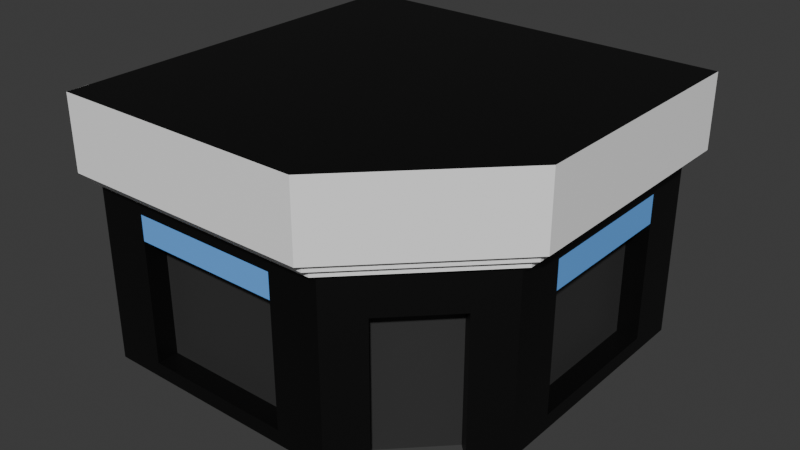 # Source: Edificio-5.blend  (saved by Blender 4.5.87; exported with 4.5.12 LTS)
import bpy
from mathutils import Matrix  # noqa: F401  (used for matrix-valued properties, if any)

bpy.ops.wm.read_factory_settings(use_empty=True)
scene = bpy.context.scene
scene.name = 'Scene'

# ---- materials (node trees are filled in below, after node groups)
mat_base = bpy.data.materials.new('BASE')
mat_carteles = bpy.data.materials.new('Carteles')
mat_puertas_ventanas = bpy.data.materials.new('Puertas/Ventanas')
mat_partesuperior = bpy.data.materials.new('ParteSuperior')

# ---- material node trees
mat_base.use_nodes = True; mat_base.node_tree.nodes.clear()
_N = mat_base.node_tree.nodes; _L = mat_base.node_tree.links
n0 = _N.new('ShaderNodeBsdfPrincipled'); n0.name = 'Principled BSDF'; n0.location = (-200, 100)
n0.inputs[0].default_value = (0.0, 0.0, 0.0, 1.0)
n1 = _N.new('ShaderNodeOutputMaterial'); n1.name = 'Material Output'; n1.location = (200, 100)
_L.new(n0.outputs[0], n1.inputs[0])
n1.is_active_output = True
mat_carteles.use_nodes = True; mat_carteles.node_tree.nodes.clear()
_N = mat_carteles.node_tree.nodes; _L = mat_carteles.node_tree.links
n0 = _N.new('ShaderNodeBsdfPrincipled'); n0.name = 'Principled BSDF'; n0.location = (-200, 100)
n0.inputs[0].default_value = (0.1476, 0.4404, 1.0, 1.0)
n1 = _N.new('ShaderNodeOutputMaterial'); n1.name = 'Material Output'; n1.location = (200, 100)
_L.new(n0.outputs[0], n1.inputs[0])
n1.is_active_output = True
mat_puertas_ventanas.use_nodes = True; mat_puertas_ventanas.node_tree.nodes.clear()
_N = mat_puertas_ventanas.node_tree.nodes; _L = mat_puertas_ventanas.node_tree.links
n0 = _N.new('ShaderNodeBsdfPrincipled'); n0.name = 'Principled BSDF'; n0.location = (-200, 100)
n0.inputs[0].default_value = (0.0339, 0.0339, 0.0339, 1.0)
n1 = _N.new('ShaderNodeOutputMaterial'); n1.name = 'Material Output'; n1.location = (200, 100)
_L.new(n0.outputs[0], n1.inputs[0])
n1.is_active_output = True
mat_partesuperior.use_nodes = True; mat_partesuperior.node_tree.nodes.clear()
_N = mat_partesuperior.node_tree.nodes; _L = mat_partesuperior.node_tree.links
n0 = _N.new('ShaderNodeBsdfPrincipled'); n0.name = 'Principled BSDF'; n0.location = (-200, 100)
n0.inputs[0].default_value = (1.0, 1.0, 1.0, 1.0)
n1 = _N.new('ShaderNodeOutputMaterial'); n1.name = 'Material Output'; n1.location = (200, 100)
_L.new(n0.outputs[0], n1.inputs[0])
n1.is_active_output = True

# ---- world
world_world = bpy.data.worlds.new('World'); scene.world = world_world
world_world.use_nodes = True; world_world.node_tree.nodes.clear()
_N = world_world.node_tree.nodes; _L = world_world.node_tree.links
n0 = _N.new('ShaderNodeOutputWorld'); n0.name = 'World Output'; n0.location = (200, 100)
n1 = _N.new('ShaderNodeBackground'); n1.name = 'Background'; n1.location = (-200, 100)
n1.inputs[0].default_value = (0.05088, 0.05088, 0.05088, 1.0)
_L.new(n1.outputs[0], n0.inputs[0])
n0.is_active_output = True
world_world.color = (0.05088, 0.05088, 0.05088)
world_world.sun_shadow_jitter_overblur = 0.0

# ---- meshes
me_plane = bpy.data.meshes.new('Plane')
me_plane.from_pydata([(-1.0, -1.0, 0.0), (-1.0, 1.0, 0.0), (1.0, 1.0, 0.0), (0.4, -1.0, 0.0), (1.0, -0.4, 0.0), (0.4, -1.0, 1.0), (1.0, -0.4, 1.0), (0.55, -0.85, 0.0), (0.85, -0.55, 0.0), (0.55, -0.85, 1.0), (0.85, -0.55, 1.0), (0.1333, -0.1333, 0.0), (0.1333, -0.1333, 0.0), (0.85, -0.55, 0.7778), (0.1333, -0.1333, 0.0), (0.1333, -0.1333, 0.0), (0.1333, -0.1333, 0.0), (0.1333, -0.1333, 0.0), (0.55, -0.85, 0.7778), (0.85, -0.55, 0.7778), (0.85, -0.55, 0.0), (0.55, -0.85, 0.7778), (0.55, -0.85, 0.0), (0.55, -0.85, 0.0), (0.85, -0.55, 0.0), (0.55, -0.85, 0.7778), (0.85, -0.55, 0.7778), (0.4651, -0.7651, 0.0), (0.7651, -0.4651, 0.0), (0.4651, -0.7651, 0.7778), (0.7651, -0.4651, 0.7778), (1.0, 1.0, 1.0), (1.0, -0.4, 1.0), (-1.0, -1.0, 1.0), (0.4, -1.0, 1.0), (-0.72, -1.0, 0.0), (-0.44, -1.0, 0.0), (-0.16, -1.0, 0.0), (0.12, -1.0, 0.0), (0.1333, -0.1333, 0.0), (0.1333, -0.1333, 0.0), (0.1333, -0.1333, 0.0), (0.1333, -0.1333, 0.0), (-0.72, -1.0, 1.0), (0.12, -0.88, 0.9082), (-0.72, -0.88, 0.9082), (0.12, -1.0, 1.0), (0.12, -1.0, 0.0818), (0.12, -1.0, 0.0818), (-0.72, -1.0, 0.0818), (-0.72, -1.0, 0.0818), (0.12, -1.0, 0.9082), (-0.72, -1.0, 0.9082), (0.12, -1.0, 0.9082), (-0.72, -1.0, 0.9082), (-0.72, -0.88, 0.0818), (0.12, -0.88, 0.0818), (1.0, -0.12, 0.0), (1.0, 0.16, 0.0), (1.0, 0.44, 0.0), (1.0, 0.72, 0.0), (0.1333, -0.1333, 0.0), (0.1333, -0.1333, 0.0), (0.1333, -0.1333, 0.0), (0.1333, -0.1333, 0.0), (1.0, -0.12, 1.0), (1.0, 0.72, 1.0), (1.0, 0.72, 0.08367), (0.88, -0.12, 0.9084), (0.88, 0.72, 0.9084), (1.0, -0.12, 0.08367), (1.0, 0.72, 0.9084), (0.88, 0.72, 0.08367), (0.88, -0.12, 0.08367), (1.0, -0.12, 0.9084), (0.4, -1.0, 1.0), (1.0, -0.4, 1.0), (0.55, -0.85, 1.0), (0.85, -0.55, 1.0), (1.0, 1.0, 1.0), (1.0, -0.4, 1.0), (-1.0, -1.0, 1.0), (0.4, -1.0, 1.0), (-0.72, -1.0, 1.0), (0.12, -1.0, 1.0), (1.0, -0.12, 1.0), (1.0, 0.72, 1.0), (0.4, -1.0, 1.0), (1.0, -0.4, 1.0), (0.55, -0.85, 1.0), (0.85, -0.55, 1.0), (1.0, -0.4, 1.0), (0.4, -1.0, 1.0), (0.12, -1.0, 1.0), (1.0, -0.12, 1.0), (0.4, -1.0, 1.0), (1.0, -0.4, 1.0), (0.55, -0.85, 1.0), (0.85, -0.55, 1.0), (0.4, -1.0, 1.0), (1.0, -0.4, 1.0), (0.55, -0.85, 1.0), (0.85, -0.55, 1.0), (0.4, -1.0, 1.0), (1.0, -0.4, 1.0), (0.55, -0.85, 1.0), (0.85, -0.55, 1.0), (0.4, -1.0, 1.0), (1.0, -0.4, 1.0), (0.55, -0.85, 1.0), (0.85, -0.55, 1.0), (0.4, -1.0, 1.0), (1.0, -0.4, 1.0), (0.55, -0.85, 1.0), (0.85, -0.55, 1.0), (-1.0, -1.04, 1.0), (-0.72, -1.04, 1.0), (0.12, -1.04, 1.0), (0.4, -1.04, 1.0), (0.12, -1.04, 1.0), (-1.0, -1.04, 1.0), (-0.72, -1.04, 1.0), (0.12, -1.04, 1.0), (0.4, -1.04, 1.0), (0.12, -1.04, 1.0), (-1.0, -1.04, 1.04), (-0.72, -1.04, 1.04), (0.12, -1.04, 1.04), (0.4, -1.04, 1.04), (0.12, -1.04, 1.04), (-1.0, -1.08, 1.04), (-0.72, -1.08, 1.04), (0.12, -1.08, 1.04), (0.4, -1.08, 1.04), (0.12, -1.08, 1.04), (-1.0, -1.08, 1.08), (-0.72, -1.08, 1.08), (0.12, -1.08, 1.08), (0.4, -1.08, 1.08), (0.12, -1.08, 1.08), (-1.0, -1.12, 1.08), (-0.72, -1.12, 1.08), (0.12, -1.12, 1.08), (0.4, -1.12, 1.08), (0.12, -1.12, 1.08), (-1.0, -1.12, 1.28), (0.4, -1.0, 1.0), (1.0, -0.4, 1.0), (0.55, -0.85, 1.0), (0.85, -0.55, 1.0), (1.04, 1.0, 1.0), (1.04, -0.12, 1.0), (1.04, 0.72, 1.0), (1.04, -0.4, 1.0), (1.04, -0.12, 1.0), (1.04, 1.0, 1.04), (1.04, -0.12, 1.04), (1.04, 0.72, 1.04), (1.04, -0.4, 1.04), (1.04, -0.12, 1.04), (1.08, 1.0, 1.04), (1.08, -0.12, 1.04), (1.08, 0.72, 1.04), (1.08, -0.4, 1.04), (1.08, -0.12, 1.04), (1.08, 1.0, 1.08), (1.08, -0.12, 1.08), (1.08, 0.72, 1.08), (1.08, -0.4, 1.08), (1.08, -0.12, 1.08), (1.12, 1.0, 1.08), (1.12, -0.12, 1.08), (1.12, 0.72, 1.08), (1.12, -0.4, 1.08), (1.12, -0.12, 1.08), (1.12, 1.0, 1.28), (1.0, 0.72, 0.9084), (1.0, -0.12, 0.9084), (1.0, 0.72, 0.7484), (1.0, -0.12, 0.7484), (0.12, -1.0, 0.7682), (-0.72, -1.0, 0.7682), (0.4, -1.12, 1.48), (0.12, -1.12, 1.48), (-1.0, -1.12, 1.48), (-0.72, -1.12, 1.48), (0.12, -1.12, 1.48), (1.12, 1.0, 1.48), (1.12, -0.12, 1.48), (1.12, 0.72, 1.48), (1.12, -0.4, 1.48), (1.12, -0.12, 1.48), (1.12, 1.0, 1.48), (1.12, -0.12, 1.48), (1.12, 0.72, 1.48), (1.12, -0.4, 1.48), (1.12, -0.12, 1.48), (-1.0, 1.0, 0.0), (1.0, 1.0, 0.0), (-1.0, 1.0, 0.0), (1.0, 1.0, 0.0), (-1.0, 1.0, 1.48), (1.0, 1.0, 1.48), (1.001, 1.0, 1.08), (1.001, 1.0, 1.28), (1.001, 1.0, 1.48), (1.04, 1.0, 1.081), (1.08, 1.0, 1.081), (1.0, 1.0, 1.081), (1.04, 1.0, 1.081), (-1.0, -0.9975, 1.08), (-1.0, -0.9975, 1.28), (-1.0, -0.9975, 1.48), (-1.0, -1.0, 1.081), (-1.0, -1.04, 1.081), (-1.0, -1.04, 1.081), (-1.0, -1.08, 1.081), (-1.0, 1.0, 1.48), (1.0, 1.0, 1.48), (-1.0, 1.0, 1.48), (1.0, 1.0, 1.48), (0.4, -1.12, 1.48), (0.12, -1.12, 1.48), (-1.0, -1.12, 1.48), (-0.72, -1.12, 1.48), (0.12, -1.12, 1.48), (-0.9992, 1.0, 1.48), (-0.9992, -1.0, 1.48)], [(197, 1), (2, 198), (199, 197), (198, 200), (217, 201), (202, 218), (219, 217), (218, 220)], [(19, 20, 24, 26), (11, 17, 61, 62, 63, 64, 16, 12, 15, 39, 40, 41, 42, 14), (13, 8, 20, 19), (21, 13, 19, 18), (7, 21, 13, 8, 4, 6, 10, 9, 5, 3), (7, 21, 18, 22), (26, 30, 28, 24), (18, 19, 26, 25), (22, 18, 25, 23), (28, 30, 29, 27), (25, 29, 30, 26), (23, 27, 29, 25), (70, 73, 68, 74), (54, 51, 46, 43), (55, 56, 44, 45), (47, 50, 49, 48), (48, 56, 55, 49), (38, 47, 50, 35, 36, 37), (54, 51, 53, 52), (51, 47, 48, 53), (3, 34, 46, 51, 47, 38), (35, 50, 54, 43, 33, 0), (50, 54, 52, 49), (49, 55, 45, 52), (53, 44, 56, 48), (52, 45, 44, 53), (57, 70, 74, 65, 32, 4), (74, 71, 66, 65), (67, 72, 73, 70), (73, 72, 69, 68), (60, 67, 70, 57, 58, 59), (74, 68, 69, 71), (71, 69, 72, 67), (2, 31, 66, 71, 67, 60), (43, 46, 84, 83), (33, 43, 83, 81), (66, 31, 79, 86), (5, 9, 77, 75), (46, 34, 82, 84), (65, 66, 86, 85), (9, 10, 78, 77), (32, 65, 85, 80), (10, 6, 76, 78), (77, 78, 90, 89), (75, 77, 89, 87), (78, 76, 88, 90), (84, 82, 92, 93), (87, 89, 97, 95), (80, 85, 94, 91), (89, 90, 98, 97), (90, 88, 96, 98), (97, 98, 102, 101), (95, 97, 101, 99), (98, 96, 100, 102), (101, 102, 106, 105), (99, 101, 105, 103), (102, 100, 104, 106), (105, 106, 110, 109), (103, 105, 109, 107), (106, 104, 108, 110), (109, 110, 114, 113), (107, 109, 113, 111), (110, 108, 112, 114), (93, 92, 118, 119), (83, 84, 117, 116), (81, 83, 116, 115), (119, 118, 123, 124), (116, 117, 122, 121), (115, 116, 121, 120), (124, 123, 128, 129), (121, 122, 127, 126), (120, 121, 126, 125), (129, 128, 133, 134), (126, 127, 132, 131), (125, 126, 131, 130), (134, 133, 138, 139), (131, 132, 137, 136), (130, 131, 136, 135), (139, 138, 143, 144), (136, 137, 142, 141), (135, 136, 141, 140), (143, 182, 183, 144), (113, 114, 149, 148), (111, 113, 148, 146), (114, 112, 147, 149), (91, 94, 154, 153), (85, 86, 152, 151), (86, 79, 150, 152), (153, 154, 159, 158), (151, 152, 157, 156), (152, 150, 155, 157), (158, 159, 164, 163), (156, 157, 162, 161), (157, 155, 160, 162), (163, 164, 169, 168), (161, 162, 167, 166), (162, 160, 165, 167), (168, 169, 174, 173), (166, 167, 172, 171), (167, 165, 170, 172), (174, 191, 190, 173), (142, 186, 185, 184, 145, 140, 141), (133, 163, 168, 138), (123, 153, 158, 128), (138, 168, 173, 143), (128, 158, 163, 133), (92, 91, 153, 118), (74, 71, 176, 177), (177, 179, 178, 176), (51, 54, 181, 180), (190, 191, 196, 195), (188, 189, 194, 193), (189, 187, 192, 194), (187, 175, 204, 205), (175, 170, 203, 204), (160, 155, 206, 207), (150, 79, 208, 209), (145, 184, 212, 211), (140, 145, 211, 210), (81, 115, 214, 213), (125, 130, 216, 215), (185, 186, 225, 224), (184, 185, 224, 223), (183, 182, 221, 222), (192, 226, 194), (195, 196, 222, 221), (224, 225, 223), (222, 227, 223, 225), (189, 188, 171, 172, 170, 175, 187), (227, 222, 196, 193, 194, 226), (143, 173, 190, 182)])
me_plane.polygons.foreach_set('material_index', [0, 0, 0, 0, 0, 0, 0, 0, 0, 2, 0, 0, 0, 0, 2, 0, 0, 0, 0, 0, 0, 0, 0, 0, 0, 0, 0, 0, 0, 2, 0, 0, 0, 0, 0, 0, 0, 0, 0, 0, 0, 0, 0, 0, 0, 0, 0, 0, 0, 0, 0, 0, 0, 0, 0, 0, 0, 0, 0, 0, 0, 0, 0, 3, 3, 3, 0, 0, 0, 3, 3, 3, 3, 3, 3, 3, 3, 3, 3, 3, 3, 3, 0, 0, 0, 3, 3, 3, 3, 3, 3, 3, 3, 3, 3, 3, 3, 3, 3, 3, 3, 3, 3, 3, 3, 3, 3, 0, 1, 1, 0, 0, 0, 3, 3, 3, 3, 3, 3, 3, 3, 0, 0, 0, 0, 0, 0, 0, 3, 0, 3])
_uv = me_plane.uv_layers.new(name='UVMap')
_uv.uv.foreach_set('vector', [0.925, 0.225, 0.925, 0.225, 0.925, 0.225, 0.925, 0.225, 0.7, 0.3, 1.0, 0.3, 1.0, 0.44, 1.0, 0.58, 1.0, 0.72, 1.0, 0.86, 1.0, 1.0, 0.0, 1.0, 0.0, 0.0, 0.14, 0.0, 0.28, 0.0, 0.42, 0.0, 0.56, 0.0, 0.7, 0.0, 0.925, 0.225, 0.925, 0.225, 0.925, 0.225, 0.925, 0.225, 0.775, 0.075, 0.925, 0.225, 0.925, 0.225, 0.775, 0.075, 0.775, 0.075, 0.775, 0.075, 0.925, 0.225, 0.925, 0.225, 1.0, 0.3, 1.0, 0.3, 0.925, 0.225, 0.775, 0.075, 0.7, 0.0, 0.7, 0.0, 0.775, 0.075, 0.775, 0.075, 0.775, 0.075, 0.775, 0.075, 0.925, 0.225, 0.925, 0.225, 0.925, 0.225, 0.925, 0.225, 0.775, 0.075, 0.925, 0.225, 0.925, 0.225, 0.775, 0.075, 0.775, 0.075, 0.775, 0.075, 0.775, 0.075, 0.775, 0.075, 0.925, 0.225, 0.925, 0.225, 0.775, 0.075, 0.775, 0.075, 0.775, 0.075, 0.775, 0.075, 0.925, 0.225, 0.925, 0.225, 0.775, 0.075, 0.775, 0.075, 0.775, 0.075, 0.775, 0.075, 0.0, 0.0, 0.0, 0.0, 0.0, 0.0, 0.0, 0.0, 0.0, 0.0, 0.0, 0.0, 0.0, 0.0, 0.0, 0.0, 0.0, 0.0, 0.0, 0.0, 0.0, 0.0, 0.0, 0.0, 0.0, 0.0, 0.0, 0.0, 0.0, 0.0, 0.0, 0.0, 0.0, 0.0, 0.0, 0.0, 0.0, 0.0, 0.0, 0.0, 0.0, 0.0, 0.0, 0.0, 0.0, 0.0, 0.0, 0.0, 0.0, 0.0, 0.0, 0.0, 0.0, 0.0, 0.0, 0.0, 0.0, 0.0, 0.0, 0.0, 0.0, 0.0, 0.0, 0.0, 0.0, 0.0, 0.0, 0.0, 0.0, 0.0, 0.0, 0.0, 0.0, 0.0, 0.0, 0.0, 0.0, 0.0, 0.0, 0.0, 0.0, 0.0, 0.0, 0.0, 0.0, 0.0, 0.0, 0.0, 0.0, 0.0, 0.0, 0.0, 0.0, 0.0, 0.0, 0.0, 0.0, 0.0, 0.0, 0.0, 0.0, 0.0, 0.0, 0.0, 0.0, 0.0, 0.0, 0.0, 0.0, 0.0, 0.0, 0.0, 0.0, 0.0, 0.0, 0.0, 0.0, 0.0, 0.0, 0.0, 0.0, 0.0, 0.0, 0.0, 0.0, 0.0, 0.0, 0.0, 0.0, 0.0, 0.0, 0.0, 0.0, 0.0, 0.0, 0.0, 0.0, 0.0, 0.0, 0.0, 0.0, 0.0, 0.0, 0.0, 0.0, 0.0, 0.0, 0.0, 0.0, 0.0, 0.0, 0.0, 0.0, 0.0, 0.0, 0.0, 0.0, 0.0, 0.0, 0.0, 0.0, 0.0, 0.0, 0.0, 0.0, 0.0, 0.0, 0.0, 0.0, 0.0, 0.0, 0.0, 0.0, 0.0, 0.0, 0.0, 0.0, 0.0, 0.0, 0.0, 0.0, 0.0, 0.0, 0.0, 0.0, 0.0, 0.0, 0.0, 0.0, 0.0, 0.0, 0.0, 0.0, 0.0, 0.0, 0.0, 0.0, 0.0, 0.0, 0.0, 0.0, 0.0, 0.0, 0.0, 0.0, 0.0, 0.0, 0.0, 0.0, 0.0, 0.0, 0.0, 0.0, 0.0, 0.0, 0.0, 0.0, 0.0, 0.0, 0.0, 0.0, 0.0, 0.0, 0.0, 0.7, 0.0, 0.775, 0.075, 0.775, 0.075, 0.7, 0.0, 0.0, 0.0, 0.0, 0.0, 0.0, 0.0, 0.0, 0.0, 0.0, 0.0, 0.0, 0.0, 0.0, 0.0, 0.0, 0.0, 0.775, 0.075, 0.925, 0.225, 0.925, 0.225, 0.775, 0.075, 0.0, 0.0, 0.0, 0.0, 0.0, 0.0, 0.0, 0.0, 0.925, 0.225, 1.0, 0.3, 1.0, 0.3, 0.925, 0.225, 0.775, 0.075, 0.925, 0.225, 0.925, 0.225, 0.775, 0.075, 0.7, 0.0, 0.775, 0.075, 0.775, 0.075, 0.7, 0.0, 0.925, 0.225, 1.0, 0.3, 1.0, 0.3, 0.925, 0.225, 0.0, 0.0, 0.0, 0.0, 0.0, 0.0, 0.0, 0.0, 0.7, 0.0, 0.775, 0.075, 0.775, 0.075, 0.7, 0.0, 0.0, 0.0, 0.0, 0.0, 0.0, 0.0, 0.0, 0.0, 0.775, 0.075, 0.925, 0.225, 0.925, 0.225, 0.775, 0.075, 0.925, 0.225, 1.0, 0.3, 1.0, 0.3, 0.925, 0.225, 0.775, 0.075, 0.925, 0.225, 0.925, 0.225, 0.775, 0.075, 0.7, 0.0, 0.775, 0.075, 0.775, 0.075, 0.7, 0.0, 0.925, 0.225, 1.0, 0.3, 1.0, 0.3, 0.925, 0.225, 0.775, 0.075, 0.925, 0.225, 0.925, 0.225, 0.775, 0.075, 0.7, 0.0, 0.775, 0.075, 0.775, 0.075, 0.7, 0.0, 0.925, 0.225, 1.0, 0.3, 1.0, 0.3, 0.925, 0.225, 0.775, 0.075, 0.925, 0.225, 0.925, 0.225, 0.775, 0.075, 0.7, 0.0, 0.775, 0.075, 0.775, 0.075, 0.7, 0.0, 0.925, 0.225, 1.0, 0.3, 1.0, 0.3, 0.925, 0.225, 0.775, 0.075, 0.925, 0.225, 0.925, 0.225, 0.775, 0.075, 0.7, 0.0, 0.775, 0.075, 0.775, 0.075, 0.7, 0.0, 0.925, 0.225, 1.0, 0.3, 1.0, 0.3, 0.925, 0.225, 0.0, 0.0, 0.0, 0.0, 0.0, 0.0, 0.0, 0.0, 0.0, 0.0, 0.0, 0.0, 0.0, 0.0, 0.0, 0.0, 0.0, 0.0, 0.0, 0.0, 0.0, 0.0, 0.0, 0.0, 0.0, 0.0, 0.0, 0.0, 0.0, 0.0, 0.0, 0.0, 0.0, 0.0, 0.0, 0.0, 0.0, 0.0, 0.0, 0.0, 0.0, 0.0, 0.0, 0.0, 0.0, 0.0, 0.0, 0.0, 0.0, 0.0, 0.0, 0.0, 0.0, 0.0, 0.0, 0.0, 0.0, 0.0, 0.0, 0.0, 0.0, 0.0, 0.0, 0.0, 0.0, 0.0, 0.0, 0.0, 0.0, 0.0, 0.0, 0.0, 0.0, 0.0, 0.0, 0.0, 0.0, 0.0, 0.0, 0.0, 0.0, 0.0, 0.0, 0.0, 0.0, 0.0, 0.0, 0.0, 0.0, 0.0, 0.0, 0.0, 0.0, 0.0, 0.0, 0.0, 0.0, 0.0, 0.0, 0.0, 0.0, 0.0, 0.0, 0.0, 0.0, 0.0, 0.0, 0.0, 0.0, 0.0, 0.0, 0.0, 0.0, 0.0, 0.0, 0.0, 0.0, 0.0, 0.0, 0.0, 0.0, 0.0, 0.0, 0.0, 0.0, 0.0, 0.0, 0.0, 0.0, 0.0, 0.0, 0.0, 0.0, 0.0, 0.0, 0.0, 0.0, 0.0, 0.0, 0.0, 0.0, 0.0, 0.0, 0.0, 0.0, 0.0, 0.0, 0.0, 0.0, 0.0, 0.0, 0.0, 0.775, 0.075, 0.925, 0.225, 0.925, 0.225, 0.775, 0.075, 0.7, 0.0, 0.775, 0.075, 0.775, 0.075, 0.7, 0.0, 0.925, 0.225, 1.0, 0.3, 1.0, 0.3, 0.925, 0.225, 0.0, 0.0, 0.0, 0.0, 0.0, 0.0, 0.0, 0.0, 0.0, 0.0, 0.0, 0.0, 0.0, 0.0, 0.0, 0.0, 0.0, 0.0, 0.0, 0.0, 0.0, 0.0, 0.0, 0.0, 0.0, 0.0, 0.0, 0.0, 0.0, 0.0, 0.0, 0.0, 0.0, 0.0, 0.0, 0.0, 0.0, 0.0, 0.0, 0.0, 0.0, 0.0, 0.0, 0.0, 0.0, 0.0, 0.0, 0.0, 0.0, 0.0, 0.0, 0.0, 0.0, 0.0, 0.0, 0.0, 0.0, 0.0, 0.0, 0.0, 0.0, 0.0, 0.0, 0.0, 0.0, 0.0, 0.0, 0.0, 0.0, 0.0, 0.0, 0.0, 0.0, 0.0, 0.0, 0.0, 0.0, 0.0, 0.0, 0.0, 0.0, 0.0, 0.0, 0.0, 0.0, 0.0, 0.0, 0.0, 0.0, 0.0, 0.0, 0.0, 0.0, 0.0, 0.0, 0.0, 0.0, 0.0, 0.0, 0.0, 0.0, 0.0, 0.0, 0.0, 0.0, 0.0, 0.0, 0.0, 0.0, 0.0, 0.0, 0.0, 0.0, 0.0, 0.0, 0.0, 0.0, 0.0, 0.0, 0.0, 0.0, 0.0, 0.0, 0.0, 0.0, 0.0, 0.0, 0.0, 0.0, 0.0, 0.0, 0.0, 0.0, 0.0, 0.0, 0.0, 0.0, 0.0, 0.0, 0.0, 0.0, 0.0, 0.0, 0.0, 0.0, 0.0, 0.0, 0.0, 0.0, 0.0, 0.0, 0.0, 0.0, 0.0, 0.0, 0.0, 0.0, 0.0, 0.0, 0.0, 0.0, 0.0, 0.0, 0.0, 0.0, 0.0, 0.0, 0.0, 0.0, 0.0, 0.0, 0.0, 0.0, 0.0, 0.0, 0.0, 0.0, 0.0, 0.0, 0.0, 0.0, 0.0, 0.0, 0.0, 0.0, 0.0, 0.0, 0.0, 0.0, 0.0, 0.0, 0.0, 0.0, 0.0, 0.0, 0.0, 0.0, 0.0, 0.0, 0.0, 0.0, 0.0, 0.0, 0.0, 0.0, 0.0, 0.0, 0.0, 0.0, 0.0, 0.0, 0.0, 0.0, 0.0, 0.0, 0.0, 0.0, 0.0, 0.0, 0.0, 0.0, 0.0, 0.0, 0.0, 0.0, 0.0, 0.0, 0.0, 0.0, 0.0, 0.0, 0.0, 0.0, 0.0, 0.0, 0.0, 0.0, 0.0, 0.0, 0.0, 0.0, 0.0, 0.0, 0.0, 0.0, 0.0, 0.0, 0.0, 0.0, 0.0, 0.0, 0.0, 0.0, 0.0, 0.0, 0.0, 0.0, 0.0, 0.0, 0.0, 0.0, 0.0, 0.0, 0.0, 0.0, 0.0, 0.0, 0.0, 0.0, 0.0, 0.0, 0.0, 0.0, 0.0, 0.0, 0.0, 0.0, 0.0, 0.0, 0.0, 0.0, 0.0, 0.0, 0.0, 0.0, 0.0, 0.0, 0.0, 0.0, 0.0, 0.0, 0.0, 0.0, 0.0, 0.0, 0.0, 0.0, 0.0, 0.0, 0.0, 0.0, 0.0, 0.0, 0.0, 0.0, 0.0, 0.0, 0.0, 0.0, 0.0, 0.0, 0.0, 0.0, 0.0, 0.0, 0.0, 0.0, 0.0, 0.0, 0.0, 0.0, 0.0, 0.0, 0.0, 0.0, 0.0, 0.0, 0.0, 0.0, 0.0, 0.0, 0.0, 0.0, 0.0, 0.0, 0.0, 0.0, 0.0, 0.0, 0.0, 0.0, 0.0, 0.0, 0.0, 0.0, 0.0, 0.0, 0.0, 0.0, 0.0, 0.0, 0.0, 0.0, 0.0, 0.0, 0.0, 0.0, 0.0, 0.0, 0.0, 0.0, 0.0, 0.0, 0.0, 0.0, 0.0, 0.0, 0.0, 0.0, 0.0, 0.0, 0.0, 0.0, 0.0, 0.0, 0.0, 0.0, 0.0, 0.0, 0.0])
me_plane.materials.append(mat_base)
me_plane.materials.append(mat_carteles)
me_plane.materials.append(mat_puertas_ventanas)
me_plane.materials.append(mat_partesuperior)
me_plane.update()

# ---- objects
ob_plane = bpy.data.objects.new('Plane', me_plane)

# ---- transforms, parenting, visibility, modifiers, constraints
ob_plane.location = (0.0, 0.0, 0.0)
ob_plane.scale = (5.0, 5.0, 5.0)

# ---- collection membership
scene.collection.objects.link(ob_plane)

# ---- scene / render settings (as saved in the file)
scene.frame_start = 1; scene.frame_end = 250; scene.frame_set(1)
scene.render.engine = 'BLENDER_EEVEE_NEXT'
bpy.context.view_layer.update()

# ---- added for rendering (the .blend has no active camera and no usable light): camera, sun
cam_auto = bpy.data.cameras.new('AutoCamera')
cam_auto.lens = 50.0
cam_auto.sensor_width = 36.0
cam_auto.clip_end = 1000.0
ob_auto_camera = bpy.data.objects.new('AutoCamera', cam_auto)
scene.collection.objects.link(ob_auto_camera)
ob_auto_camera.location = (15.7676, -18.8611, 16.0741)
ob_auto_camera.rotation_euler = (1.09748, -7.21219e-08, 0.694738)
scene.camera = ob_auto_camera
light_auto_sun = bpy.data.lights.new('AutoSun', 'SUN')
light_auto_sun.energy = 3.0
light_auto_sun.angle = 0.0523599
ob_auto_sun = bpy.data.objects.new('AutoSun', light_auto_sun)
scene.collection.objects.link(ob_auto_sun)
ob_auto_sun.rotation_euler = (0.872665, 0.174533, 0.523599)
bpy.context.view_layer.update()
